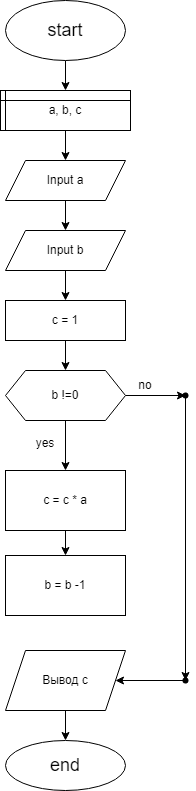

The diagram above was exported from draw.io. Its source (the exported page's mxGraphModel, read from the mxfile embedded in the PNG):
<mxGraphModel dx="548" dy="489" grid="1" gridSize="10" guides="1" tooltips="1" connect="1" arrows="1" fold="1" page="1" pageScale="1" pageWidth="827" pageHeight="1169" math="0" shadow="0">
  <root>
    <mxCell id="0" />
    <mxCell id="1" parent="0" />
    <mxCell id="84" value="" style="edgeStyle=none;html=1;" parent="1" source="2" target="83" edge="1">
      <mxGeometry relative="1" as="geometry" />
    </mxCell>
    <mxCell id="2" value="&lt;font style=&quot;font-size: 18px;&quot;&gt;start&lt;/font&gt;" style="ellipse;whiteSpace=wrap;html=1;" parent="1" vertex="1">
      <mxGeometry x="340" y="30" width="120" height="60" as="geometry" />
    </mxCell>
    <mxCell id="86" value="" style="edgeStyle=none;html=1;" parent="1" source="83" target="85" edge="1">
      <mxGeometry relative="1" as="geometry" />
    </mxCell>
    <mxCell id="83" value="a, b, c" style="shape=internalStorage;whiteSpace=wrap;html=1;backgroundOutline=1;dx=5;dy=10;" parent="1" vertex="1">
      <mxGeometry x="335" y="120" width="130" height="40" as="geometry" />
    </mxCell>
    <mxCell id="107" value="" style="edgeStyle=none;html=1;" edge="1" parent="1" source="85" target="106">
      <mxGeometry relative="1" as="geometry" />
    </mxCell>
    <mxCell id="85" value="Input a" style="shape=parallelogram;perimeter=parallelogramPerimeter;whiteSpace=wrap;html=1;fixedSize=1;" parent="1" vertex="1">
      <mxGeometry x="340" y="190" width="120" height="40" as="geometry" />
    </mxCell>
    <mxCell id="96" value="" style="edgeStyle=none;html=1;" parent="1" source="87" target="95" edge="1">
      <mxGeometry relative="1" as="geometry" />
    </mxCell>
    <mxCell id="115" value="" style="edgeStyle=none;html=1;" edge="1" parent="1" source="87" target="91">
      <mxGeometry relative="1" as="geometry" />
    </mxCell>
    <mxCell id="87" value="b !=0" style="shape=hexagon;perimeter=hexagonPerimeter2;whiteSpace=wrap;html=1;fixedSize=1;" parent="1" vertex="1">
      <mxGeometry x="340" y="400" width="120" height="50" as="geometry" />
    </mxCell>
    <mxCell id="117" value="" style="edgeStyle=none;html=1;" edge="1" parent="1" source="91" target="116">
      <mxGeometry relative="1" as="geometry" />
    </mxCell>
    <mxCell id="91" value="c = c * a" style="rounded=0;whiteSpace=wrap;html=1;" parent="1" vertex="1">
      <mxGeometry x="340" y="500" width="120" height="60" as="geometry" />
    </mxCell>
    <mxCell id="100" value="" style="edgeStyle=none;html=1;" parent="1" source="92" target="99" edge="1">
      <mxGeometry relative="1" as="geometry" />
    </mxCell>
    <mxCell id="92" value="Вывод c" style="shape=parallelogram;perimeter=parallelogramPerimeter;whiteSpace=wrap;html=1;fixedSize=1;rounded=0;" parent="1" vertex="1">
      <mxGeometry x="340" y="680" width="120" height="60" as="geometry" />
    </mxCell>
    <mxCell id="121" value="" style="edgeStyle=none;html=1;" edge="1" parent="1" source="95" target="120">
      <mxGeometry relative="1" as="geometry" />
    </mxCell>
    <mxCell id="95" value="" style="shape=waypoint;sketch=0;size=6;pointerEvents=1;points=[];fillColor=default;resizable=0;rotatable=0;perimeter=centerPerimeter;snapToPoint=1;" parent="1" vertex="1">
      <mxGeometry x="510" y="415" width="20" height="20" as="geometry" />
    </mxCell>
    <mxCell id="99" value="end" style="ellipse;whiteSpace=wrap;html=1;fontSize=18;" parent="1" vertex="1">
      <mxGeometry x="340" y="770" width="120" height="50" as="geometry" />
    </mxCell>
    <mxCell id="103" value="no" style="text;html=1;strokeColor=none;fillColor=none;align=center;verticalAlign=middle;whiteSpace=wrap;rounded=0;" parent="1" vertex="1">
      <mxGeometry x="450" y="400" width="60" height="30" as="geometry" />
    </mxCell>
    <mxCell id="110" value="" style="edgeStyle=none;html=1;" edge="1" parent="1" source="106" target="109">
      <mxGeometry relative="1" as="geometry" />
    </mxCell>
    <mxCell id="106" value="Input b" style="shape=parallelogram;perimeter=parallelogramPerimeter;whiteSpace=wrap;html=1;fixedSize=1;" vertex="1" parent="1">
      <mxGeometry x="340" y="260" width="120" height="40" as="geometry" />
    </mxCell>
    <mxCell id="114" value="" style="edgeStyle=none;html=1;" edge="1" parent="1" source="109" target="87">
      <mxGeometry relative="1" as="geometry" />
    </mxCell>
    <mxCell id="109" value="c = 1" style="rounded=0;whiteSpace=wrap;html=1;" vertex="1" parent="1">
      <mxGeometry x="340" y="330" width="120" height="40" as="geometry" />
    </mxCell>
    <mxCell id="102" value="yes" style="text;html=1;strokeColor=none;fillColor=none;align=center;verticalAlign=middle;whiteSpace=wrap;rounded=0;" parent="1" vertex="1">
      <mxGeometry x="350" y="458" width="60" height="30" as="geometry" />
    </mxCell>
    <mxCell id="116" value="b = b -1" style="rounded=0;whiteSpace=wrap;html=1;" vertex="1" parent="1">
      <mxGeometry x="340" y="585" width="120" height="60" as="geometry" />
    </mxCell>
    <mxCell id="122" value="" style="edgeStyle=none;html=1;" edge="1" parent="1" source="120" target="92">
      <mxGeometry relative="1" as="geometry" />
    </mxCell>
    <mxCell id="120" value="" style="shape=waypoint;sketch=0;size=6;pointerEvents=1;points=[];fillColor=default;resizable=0;rotatable=0;perimeter=centerPerimeter;snapToPoint=1;" vertex="1" parent="1">
      <mxGeometry x="510" y="700" width="20" height="20" as="geometry" />
    </mxCell>
  </root>
</mxGraphModel>